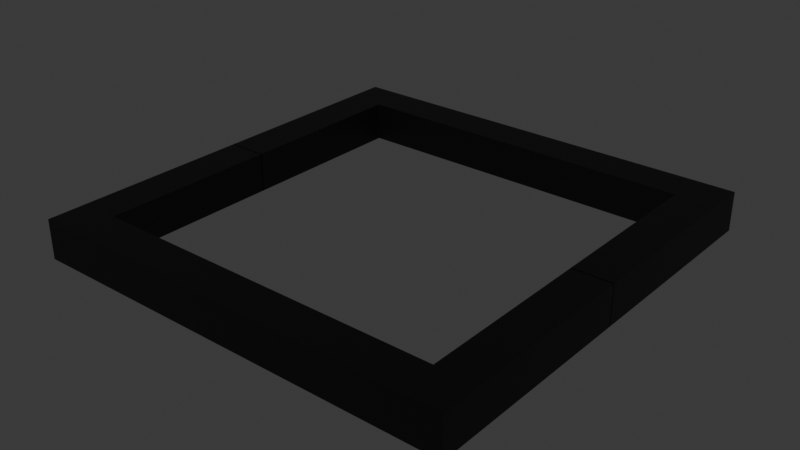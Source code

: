 # Source: Square.blend  (saved by Blender 4.0.36; exported with 4.5.12 LTS)
import bpy
from mathutils import Matrix  # noqa: F401  (used for matrix-valued properties, if any)

bpy.ops.wm.read_factory_settings(use_empty=True)
scene = bpy.context.scene
scene.name = 'Scene'

# ---- collections
col_collection = bpy.data.collections.new('Collection'); scene.collection.children.link(col_collection)

# ---- materials (node trees are filled in below, after node groups)
mat_material_001 = bpy.data.materials.new('Material.001')
mat_material_001.use_transparent_shadow = False

# ---- material node trees
mat_material_001.use_nodes = True; mat_material_001.node_tree.nodes.clear()
_N = mat_material_001.node_tree.nodes; _L = mat_material_001.node_tree.links
n0 = _N.new('ShaderNodeBsdfPrincipled'); n0.name = 'Principled BSDF'; n0.location = (10, 300)
n0.inputs[0].default_value = (0.0, 0.0, 0.0, 1.0)
n0.inputs[3].default_value = 1.45
n1 = _N.new('ShaderNodeOutputMaterial'); n1.name = 'Material Output'; n1.location = (300, 300)
_L.new(n0.outputs[0], n1.inputs[0])
n1.is_active_output = True

# ---- world
world_world = bpy.data.worlds.new('World'); scene.world = world_world
world_world.use_nodes = True; world_world.node_tree.nodes.clear()
_N = world_world.node_tree.nodes; _L = world_world.node_tree.links
n0 = _N.new('ShaderNodeOutputWorld'); n0.name = 'World Output'; n0.location = (300, 300)
n1 = _N.new('ShaderNodeBackground'); n1.name = 'Background'; n1.location = (10, 300)
n1.inputs[0].default_value = (0.05088, 0.05088, 0.05088, 1.0)
_L.new(n1.outputs[0], n0.inputs[0])
n0.is_active_output = True
world_world.color = (0.05088, 0.05088, 0.05088)
world_world.use_sun_shadow = False
world_world.sun_shadow_jitter_overblur = 0.0

# ---- meshes
me_plane_002 = bpy.data.meshes.new('Plane.002')
me_plane_002.from_pydata([(-5.5, 5.583, -0.5), (-4.5, 5.583, -0.5), (-5.5, 5.583, 0.5), (-4.5, 5.583, 0.5), (-5.5, 4.583, 0.5), (-5.5, 4.583, -0.5), (-4.5, 4.583, -0.5), (-4.5, 4.583, 0.5), (-5.5, 2.083, 0.5), (-5.5, 2.083, -0.5), (-4.5, 2.083, -0.5), (-4.5, 2.083, 0.5), (4.5, 5.583, -0.5), (4.5, 5.583, 0.5), (4.5, 4.583, -0.5), (4.5, 4.583, 0.5), (5.5, 5.583, -0.5), (5.5, 5.583, 0.5), (5.5, 4.583, -0.5), (5.5, 4.583, 0.5), (4.5, 2.083, -0.5), (4.5, 2.083, 0.5), (5.5, 2.083, -0.5), (5.5, 2.083, 0.5), (5.5, -5.396, -0.5), (4.5, -5.396, -0.5), (5.5, -5.396, 0.5), (4.5, -5.396, 0.5), (5.5, -4.396, 0.5), (5.5, -4.396, -0.5), (4.5, -4.396, -0.5), (4.5, -4.396, 0.5), (5.5, -1.896, 0.5), (5.5, -1.896, -0.5), (4.5, -1.896, -0.5), (4.5, -1.896, 0.5), (-4.5, -5.396, -0.5), (-4.5, -5.396, 0.5), (-4.5, -4.396, -0.5), (-4.5, -4.396, 0.5), (-5.5, -5.396, -0.5), (-5.5, -5.396, 0.5), (-5.5, -4.396, -0.5), (-5.5, -4.396, 0.5), (-4.5, -1.896, -0.5), (-4.5, -1.896, 0.5), (-5.5, -1.896, -0.5), (-5.5, -1.896, 0.5), (-5.5, 0.08333, 0.5), (-5.5, 0.08333, -0.5), (-4.5, 0.08333, -0.5), (-4.5, 0.08333, 0.5), (4.5, 0.08333, -0.5), (4.5, 0.08333, 0.5), (5.5, 0.08333, -0.5), (5.5, 0.08333, 0.5), (5.5, 0.1035, 0.5), (5.5, 0.1035, -0.5), (4.5, 0.1036, -0.5), (4.5, 0.1036, 0.5), (-4.5, 0.1036, -0.5), (-4.5, 0.1036, 0.5), (-5.5, 0.1036, -0.5), (-5.5, 0.1036, 0.5)], [], [(0, 2, 3, 1), (6, 7, 11, 10), (3, 7, 15, 13), (2, 0, 5, 4), (3, 2, 4, 7), (0, 1, 6, 5), (10, 11, 51, 50), (4, 5, 9, 8), (7, 4, 8, 11), (5, 6, 10, 9), (15, 14, 20, 21), (7, 6, 14, 15), (1, 3, 13, 12), (6, 1, 12, 14), (16, 17, 19, 18), (13, 15, 19, 17), (12, 13, 17, 16), (14, 12, 16, 18), (20, 22, 54, 52), (14, 18, 22, 20), (19, 15, 21, 23), (18, 19, 23, 22), (24, 26, 27, 25), (30, 31, 35, 34), (27, 31, 39, 37), (26, 24, 29, 28), (27, 26, 28, 31), (24, 25, 30, 29), (45, 44, 60, 61), (28, 29, 33, 32), (31, 28, 32, 35), (29, 30, 34, 33), (39, 38, 44, 45), (31, 30, 38, 39), (25, 27, 37, 36), (30, 25, 36, 38), (40, 41, 43, 42), (37, 39, 43, 41), (36, 37, 41, 40), (38, 36, 40, 42), (44, 46, 62, 60), (38, 42, 46, 44), (43, 39, 45, 47), (42, 43, 47, 46), (49, 50, 51, 48), (8, 9, 49, 48), (11, 8, 48, 51), (9, 10, 50, 49), (53, 52, 54, 55), (21, 20, 52, 53), (23, 21, 53, 55), (22, 23, 55, 54), (57, 58, 59, 56), (61, 60, 62, 63), (34, 35, 59, 58), (32, 33, 57, 56), (47, 45, 61, 63), (46, 47, 63, 62), (35, 32, 56, 59), (33, 34, 58, 57)])
_uv = me_plane_002.uv_layers.new(name='UVMap')
_uv.uv.foreach_set('vector', [0.0, 0.0, 0.0, 1.0, 1.0, 1.0, 1.0, 0.0, 1.0, 0.0, 1.0, 1.0, 1.0, 1.0, 1.0, 0.0, 1.0, 1.0, 1.0, 1.0, 1.0, 1.0, 1.0, 1.0, 0.0, 1.0, 0.0, 0.0, 0.0, 0.0, 0.0, 1.0, 1.0, 1.0, 0.0, 1.0, 0.0, 1.0, 1.0, 1.0, 0.0, 0.0, 1.0, 0.0, 1.0, 0.0, 0.0, 0.0, 1.0, 0.0, 1.0, 1.0, 1.0, 1.0, 1.0, 0.0, 0.0, 1.0, 0.0, 0.0, 0.0, 0.0, 0.0, 1.0, 1.0, 1.0, 0.0, 1.0, 0.0, 1.0, 1.0, 1.0, 0.0, 0.0, 1.0, 0.0, 1.0, 0.0, 0.0, 0.0, 1.0, 1.0, 1.0, 0.0, 1.0, 0.0, 1.0, 1.0, 1.0, 1.0, 1.0, 0.0, 1.0, 0.0, 1.0, 1.0, 1.0, 0.0, 1.0, 1.0, 1.0, 1.0, 1.0, 0.0, 1.0, 0.0, 1.0, 0.0, 1.0, 0.0, 1.0, 0.0, 1.0, 0.0, 1.0, 1.0, 1.0, 1.0, 1.0, 0.0, 1.0, 1.0, 1.0, 1.0, 1.0, 1.0, 1.0, 1.0, 1.0, 0.0, 1.0, 1.0, 1.0, 1.0, 1.0, 0.0, 1.0, 0.0, 1.0, 0.0, 1.0, 0.0, 1.0, 0.0, 1.0, 0.0, 1.0, 0.0, 1.0, 0.0, 1.0, 0.0, 1.0, 0.0, 1.0, 0.0, 1.0, 0.0, 1.0, 0.0, 1.0, 1.0, 1.0, 1.0, 1.0, 1.0, 1.0, 1.0, 1.0, 0.0, 1.0, 1.0, 1.0, 1.0, 1.0, 0.0, 0.0, 0.0, 0.0, 1.0, 1.0, 1.0, 1.0, 0.0, 1.0, 0.0, 1.0, 1.0, 1.0, 1.0, 1.0, 0.0, 1.0, 1.0, 1.0, 1.0, 1.0, 1.0, 1.0, 1.0, 0.0, 1.0, 0.0, 0.0, 0.0, 0.0, 0.0, 1.0, 1.0, 1.0, 0.0, 1.0, 0.0, 1.0, 1.0, 1.0, 0.0, 0.0, 1.0, 0.0, 1.0, 0.0, 0.0, 0.0, 1.0, 1.0, 1.0, 0.0, 1.0, 0.0, 1.0, 1.0, 0.0, 1.0, 0.0, 0.0, 0.0, 0.0, 0.0, 1.0, 1.0, 1.0, 0.0, 1.0, 0.0, 1.0, 1.0, 1.0, 0.0, 0.0, 1.0, 0.0, 1.0, 0.0, 0.0, 0.0, 1.0, 1.0, 1.0, 0.0, 1.0, 0.0, 1.0, 1.0, 1.0, 1.0, 1.0, 0.0, 1.0, 0.0, 1.0, 1.0, 1.0, 0.0, 1.0, 1.0, 1.0, 1.0, 1.0, 0.0, 1.0, 0.0, 1.0, 0.0, 1.0, 0.0, 1.0, 0.0, 1.0, 0.0, 1.0, 1.0, 1.0, 1.0, 1.0, 0.0, 1.0, 1.0, 1.0, 1.0, 1.0, 1.0, 1.0, 1.0, 1.0, 0.0, 1.0, 1.0, 1.0, 1.0, 1.0, 0.0, 1.0, 0.0, 1.0, 0.0, 1.0, 0.0, 1.0, 0.0, 1.0, 0.0, 1.0, 0.0, 1.0, 0.0, 1.0, 0.0, 1.0, 0.0, 1.0, 0.0, 1.0, 0.0, 1.0, 0.0, 1.0, 1.0, 1.0, 1.0, 1.0, 1.0, 1.0, 1.0, 1.0, 0.0, 1.0, 1.0, 1.0, 1.0, 1.0, 0.0, 0.0, 0.0, 1.0, 0.0, 1.0, 1.0, 0.0, 1.0, 0.0, 1.0, 0.0, 0.0, 0.0, 0.0, 0.0, 1.0, 1.0, 1.0, 0.0, 1.0, 0.0, 1.0, 1.0, 1.0, 0.0, 0.0, 1.0, 0.0, 1.0, 0.0, 0.0, 0.0, 1.0, 1.0, 1.0, 0.0, 1.0, 0.0, 1.0, 1.0, 1.0, 1.0, 1.0, 0.0, 1.0, 0.0, 1.0, 1.0, 1.0, 1.0, 1.0, 1.0, 1.0, 1.0, 1.0, 1.0, 1.0, 0.0, 1.0, 1.0, 1.0, 1.0, 1.0, 0.0, 0.0, 0.0, 1.0, 0.0, 1.0, 1.0, 0.0, 1.0, 1.0, 1.0, 1.0, 0.0, 1.0, 0.0, 1.0, 1.0, 1.0, 0.0, 1.0, 1.0, 1.0, 1.0, 1.0, 0.0, 0.0, 1.0, 0.0, 0.0, 0.0, 0.0, 0.0, 1.0, 1.0, 1.0, 1.0, 1.0, 1.0, 1.0, 1.0, 1.0, 1.0, 0.0, 1.0, 1.0, 1.0, 1.0, 1.0, 0.0, 1.0, 1.0, 0.0, 1.0, 0.0, 1.0, 1.0, 1.0, 0.0, 0.0, 1.0, 0.0, 1.0, 0.0, 0.0, 0.0])
me_plane_002.materials.append(mat_material_001)
me_plane_002.update()

# ---- objects
ob_plane = bpy.data.objects.new('Plane', me_plane_002)

# ---- transforms, parenting, visibility, modifiers, constraints
ob_plane.location = (0.0, 0.0, 0.0)

# ---- collection membership
col_collection.objects.link(ob_plane)

# ---- scene / render settings (as saved in the file)
scene.frame_start = 1; scene.frame_end = 250; scene.frame_set(1)
scene.render.engine = 'BLENDER_EEVEE_NEXT'
scene.cycles.sampling_pattern = 'TABULATED_SOBOL'
bpy.context.view_layer.update()

# ---- added for rendering (the .blend has no active camera and no usable light): camera, sun
cam_auto = bpy.data.cameras.new('AutoCamera')
cam_auto.lens = 50.0
cam_auto.sensor_width = 36.0
cam_auto.clip_end = 1000.0
ob_auto_camera = bpy.data.objects.new('AutoCamera', cam_auto)
scene.collection.objects.link(ob_auto_camera)
ob_auto_camera.location = (14.4097, -17.1981, 11.5277)
ob_auto_camera.rotation_euler = (1.09748, -7.21219e-08, 0.694738)
scene.camera = ob_auto_camera
light_auto_sun = bpy.data.lights.new('AutoSun', 'SUN')
light_auto_sun.energy = 3.0
light_auto_sun.angle = 0.0523599
ob_auto_sun = bpy.data.objects.new('AutoSun', light_auto_sun)
scene.collection.objects.link(ob_auto_sun)
ob_auto_sun.rotation_euler = (0.872665, 0.174533, 0.523599)
bpy.context.view_layer.update()
